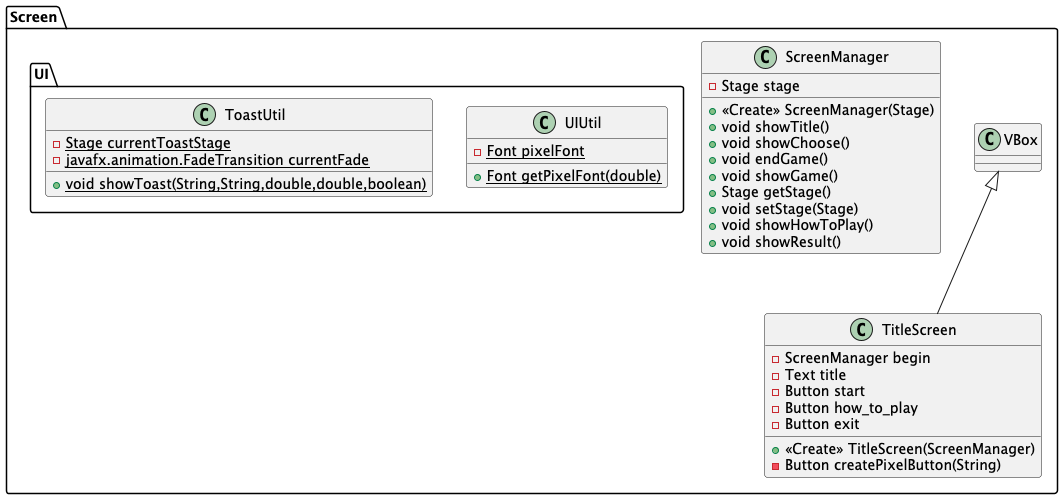

The diagram above was rendered by PlantUML. Its source (embedded in the PNG):
@startuml
class Screen.UI.ToastUtil {
- {static} Stage currentToastStage
- {static} javafx.animation.FadeTransition currentFade
+ {static} void showToast(String,String,double,double,boolean)
}


class Screen.UI.UIUtil {
- {static} Font pixelFont
+ {static} Font getPixelFont(double)
}


class Screen.TitleScreen {
- ScreenManager begin
- Text title
- Button start
- Button how_to_play
- Button exit
+ <<Create>> TitleScreen(ScreenManager)
- Button createPixelButton(String)
}


class Screen.ScreenManager {
- Stage stage
+ <<Create>> ScreenManager(Stage)
+ void showTitle()
+ void showChoose()
+ void endGame()
+ void showGame()
+ Stage getStage()
+ void setStage(Stage)
+ void showHowToPlay()
+ void showResult()
}




Screen.VBox <|-- Screen.TitleScreen
@enduml